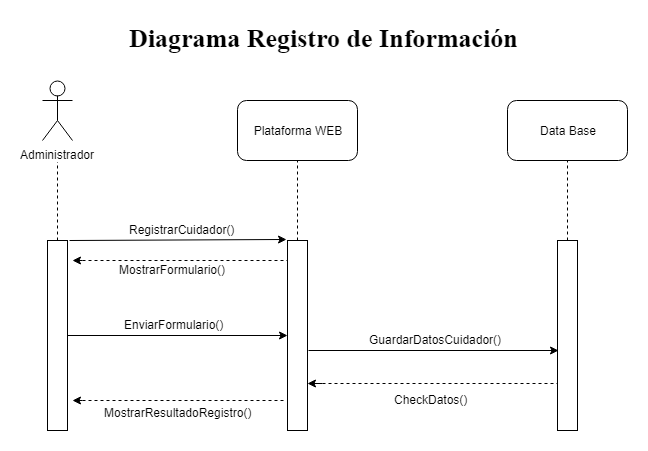

The diagram above was exported from draw.io. Its source (the exported page's mxGraphModel, read from the mxfile embedded in the PNG):
<mxGraphModel dx="1080" dy="490" grid="1" gridSize="10" guides="1" tooltips="1" connect="1" arrows="1" fold="1" page="1" pageScale="1" pageWidth="827" pageHeight="1169" math="0" shadow="0">
  <root>
    <mxCell id="0" />
    <mxCell id="1" parent="0" />
    <mxCell id="Sd5WMv3Kn2__qTNcJazz-4" value="" style="endArrow=none;dashed=1;html=1;exitX=0.5;exitY=0;exitDx=0;exitDy=0;" parent="1" source="Sd5WMv3Kn2__qTNcJazz-57" edge="1">
      <mxGeometry width="50" height="50" relative="1" as="geometry">
        <mxPoint x="175" y="250" as="sourcePoint" />
        <mxPoint x="175" y="180" as="targetPoint" />
      </mxGeometry>
    </mxCell>
    <mxCell id="Sd5WMv3Kn2__qTNcJazz-5" value="Plataforma WEB&lt;br&gt;" style="rounded=1;whiteSpace=wrap;html=1;" parent="1" vertex="1">
      <mxGeometry x="355" y="130" width="120" height="60" as="geometry" />
    </mxCell>
    <mxCell id="Sd5WMv3Kn2__qTNcJazz-7" value="" style="endArrow=none;dashed=1;html=1;entryX=0.5;entryY=1;entryDx=0;entryDy=0;" parent="1" source="Sd5WMv3Kn2__qTNcJazz-58" target="Sd5WMv3Kn2__qTNcJazz-5" edge="1">
      <mxGeometry width="50" height="50" relative="1" as="geometry">
        <mxPoint x="415" y="250" as="sourcePoint" />
        <mxPoint x="405" y="390" as="targetPoint" />
      </mxGeometry>
    </mxCell>
    <mxCell id="Sd5WMv3Kn2__qTNcJazz-8" value="Data Base" style="rounded=1;whiteSpace=wrap;html=1;" parent="1" vertex="1">
      <mxGeometry x="625" y="130" width="120" height="60" as="geometry" />
    </mxCell>
    <mxCell id="Sd5WMv3Kn2__qTNcJazz-10" value="" style="endArrow=none;dashed=1;html=1;entryX=0.5;entryY=1;entryDx=0;entryDy=0;exitX=0.5;exitY=0;exitDx=0;exitDy=0;" parent="1" source="Sd5WMv3Kn2__qTNcJazz-59" target="Sd5WMv3Kn2__qTNcJazz-8" edge="1">
      <mxGeometry width="50" height="50" relative="1" as="geometry">
        <mxPoint x="685" y="250" as="sourcePoint" />
        <mxPoint x="625" y="390" as="targetPoint" />
      </mxGeometry>
    </mxCell>
    <mxCell id="Sd5WMv3Kn2__qTNcJazz-53" value="Administrador" style="shape=umlActor;verticalLabelPosition=bottom;labelBackgroundColor=#ffffff;verticalAlign=top;html=1;outlineConnect=0;" parent="1" vertex="1">
      <mxGeometry x="160" y="110" width="30" height="60" as="geometry" />
    </mxCell>
    <mxCell id="Sd5WMv3Kn2__qTNcJazz-56" value="Diagrama Registro de Información&lt;br&gt;" style="text;html=1;resizable=0;points=[];autosize=1;align=left;verticalAlign=top;spacingTop=-4;labelBackgroundColor=#ffffff;labelBorderColor=none;fontStyle=1;fontFamily=Times New Roman;fontSize=26;" parent="1" vertex="1">
      <mxGeometry x="245" y="50" width="380" height="30" as="geometry" />
    </mxCell>
    <mxCell id="Sd5WMv3Kn2__qTNcJazz-57" value="" style="rounded=0;whiteSpace=wrap;html=1;" parent="1" vertex="1">
      <mxGeometry x="165" y="270" width="20" height="190" as="geometry" />
    </mxCell>
    <mxCell id="Sd5WMv3Kn2__qTNcJazz-58" value="" style="rounded=0;whiteSpace=wrap;html=1;" parent="1" vertex="1">
      <mxGeometry x="405" y="270" width="20" height="190" as="geometry" />
    </mxCell>
    <mxCell id="Sd5WMv3Kn2__qTNcJazz-59" value="" style="rounded=0;whiteSpace=wrap;html=1;" parent="1" vertex="1">
      <mxGeometry x="675" y="270" width="20" height="190" as="geometry" />
    </mxCell>
    <mxCell id="Sd5WMv3Kn2__qTNcJazz-61" value="" style="endArrow=classic;html=1;" parent="1" edge="1">
      <mxGeometry width="50" height="50" relative="1" as="geometry">
        <mxPoint x="187" y="270" as="sourcePoint" />
        <mxPoint x="404" y="269" as="targetPoint" />
      </mxGeometry>
    </mxCell>
    <mxCell id="Sd5WMv3Kn2__qTNcJazz-64" value="RegistrarCuidador()" style="text;html=1;resizable=0;points=[];autosize=1;align=left;verticalAlign=top;spacingTop=-4;" parent="1" vertex="1">
      <mxGeometry x="245" y="250" width="120" height="20" as="geometry" />
    </mxCell>
    <mxCell id="35EdjAhZkqYQKb3pREip-25" value="" style="endArrow=none;dashed=1;html=1;entryX=-0.014;entryY=0.104;entryDx=0;entryDy=0;entryPerimeter=0;" parent="1" target="Sd5WMv3Kn2__qTNcJazz-58" edge="1">
      <mxGeometry width="50" height="50" relative="1" as="geometry">
        <mxPoint x="200" y="290" as="sourcePoint" />
        <mxPoint x="350" y="330" as="targetPoint" />
      </mxGeometry>
    </mxCell>
    <mxCell id="35EdjAhZkqYQKb3pREip-26" value="" style="endArrow=classic;html=1;entryX=1.25;entryY=0.105;entryDx=0;entryDy=0;entryPerimeter=0;" parent="1" target="Sd5WMv3Kn2__qTNcJazz-57" edge="1">
      <mxGeometry width="50" height="50" relative="1" as="geometry">
        <mxPoint x="200" y="290" as="sourcePoint" />
        <mxPoint x="200" y="280" as="targetPoint" />
      </mxGeometry>
    </mxCell>
    <mxCell id="35EdjAhZkqYQKb3pREip-27" value="MostrarFormulario()" style="text;html=1;resizable=0;points=[];autosize=1;align=left;verticalAlign=top;spacingTop=-4;" parent="1" vertex="1">
      <mxGeometry x="235" y="290" width="120" height="20" as="geometry" />
    </mxCell>
    <mxCell id="32gz5YS-5sWDUB18i_-D-2" value="" style="endArrow=classic;html=1;exitX=1.026;exitY=0.581;exitDx=0;exitDy=0;exitPerimeter=0;entryX=0.026;entryY=0.581;entryDx=0;entryDy=0;entryPerimeter=0;" edge="1" parent="1" source="Sd5WMv3Kn2__qTNcJazz-58" target="Sd5WMv3Kn2__qTNcJazz-59">
      <mxGeometry width="50" height="50" relative="1" as="geometry">
        <mxPoint x="450" y="460" as="sourcePoint" />
        <mxPoint x="550" y="460" as="targetPoint" />
      </mxGeometry>
    </mxCell>
    <mxCell id="32gz5YS-5sWDUB18i_-D-3" value="" style="endArrow=classic;html=1;entryX=0;entryY=0.5;entryDx=0;entryDy=0;" edge="1" parent="1" source="Sd5WMv3Kn2__qTNcJazz-57" target="Sd5WMv3Kn2__qTNcJazz-58">
      <mxGeometry width="50" height="50" relative="1" as="geometry">
        <mxPoint x="230" y="420" as="sourcePoint" />
        <mxPoint x="280" y="370" as="targetPoint" />
      </mxGeometry>
    </mxCell>
    <mxCell id="32gz5YS-5sWDUB18i_-D-5" value="EnviarFormulario()" style="text;html=1;resizable=0;points=[];autosize=1;align=left;verticalAlign=top;spacingTop=-4;" vertex="1" parent="1">
      <mxGeometry x="240" y="345" width="110" height="20" as="geometry" />
    </mxCell>
    <mxCell id="32gz5YS-5sWDUB18i_-D-8" value="GuardarDatosCuidador()" style="text;html=1;resizable=0;points=[];autosize=1;align=left;verticalAlign=top;spacingTop=-4;" vertex="1" parent="1">
      <mxGeometry x="485" y="360" width="150" height="20" as="geometry" />
    </mxCell>
    <mxCell id="32gz5YS-5sWDUB18i_-D-9" value="" style="endArrow=classic;html=1;entryX=1;entryY=0.75;entryDx=0;entryDy=0;" edge="1" parent="1" target="Sd5WMv3Kn2__qTNcJazz-58">
      <mxGeometry width="50" height="50" relative="1" as="geometry">
        <mxPoint x="440" y="413" as="sourcePoint" />
        <mxPoint x="540" y="410" as="targetPoint" />
      </mxGeometry>
    </mxCell>
    <mxCell id="32gz5YS-5sWDUB18i_-D-10" value="" style="endArrow=none;dashed=1;html=1;entryX=0;entryY=0.75;entryDx=0;entryDy=0;" edge="1" parent="1" target="Sd5WMv3Kn2__qTNcJazz-59">
      <mxGeometry width="50" height="50" relative="1" as="geometry">
        <mxPoint x="440" y="413" as="sourcePoint" />
        <mxPoint x="590" y="410" as="targetPoint" />
      </mxGeometry>
    </mxCell>
    <mxCell id="32gz5YS-5sWDUB18i_-D-11" value="CheckDatos()" style="text;html=1;resizable=0;points=[];autosize=1;align=left;verticalAlign=top;spacingTop=-4;" vertex="1" parent="1">
      <mxGeometry x="510" y="420" width="90" height="20" as="geometry" />
    </mxCell>
    <mxCell id="32gz5YS-5sWDUB18i_-D-14" value="" style="endArrow=none;dashed=1;html=1;entryX=-0.069;entryY=0.841;entryDx=0;entryDy=0;entryPerimeter=0;" edge="1" parent="1" target="Sd5WMv3Kn2__qTNcJazz-58">
      <mxGeometry width="50" height="50" relative="1" as="geometry">
        <mxPoint x="200" y="430" as="sourcePoint" />
        <mxPoint x="300" y="370" as="targetPoint" />
      </mxGeometry>
    </mxCell>
    <mxCell id="32gz5YS-5sWDUB18i_-D-15" value="" style="endArrow=classic;html=1;" edge="1" parent="1">
      <mxGeometry width="50" height="50" relative="1" as="geometry">
        <mxPoint x="200" y="430" as="sourcePoint" />
        <mxPoint x="190" y="430" as="targetPoint" />
      </mxGeometry>
    </mxCell>
    <mxCell id="32gz5YS-5sWDUB18i_-D-16" value="MostrarResultadoRegistro()" style="text;html=1;resizable=0;points=[];autosize=1;align=left;verticalAlign=top;spacingTop=-4;" vertex="1" parent="1">
      <mxGeometry x="220" y="433" width="160" height="20" as="geometry" />
    </mxCell>
  </root>
</mxGraphModel>